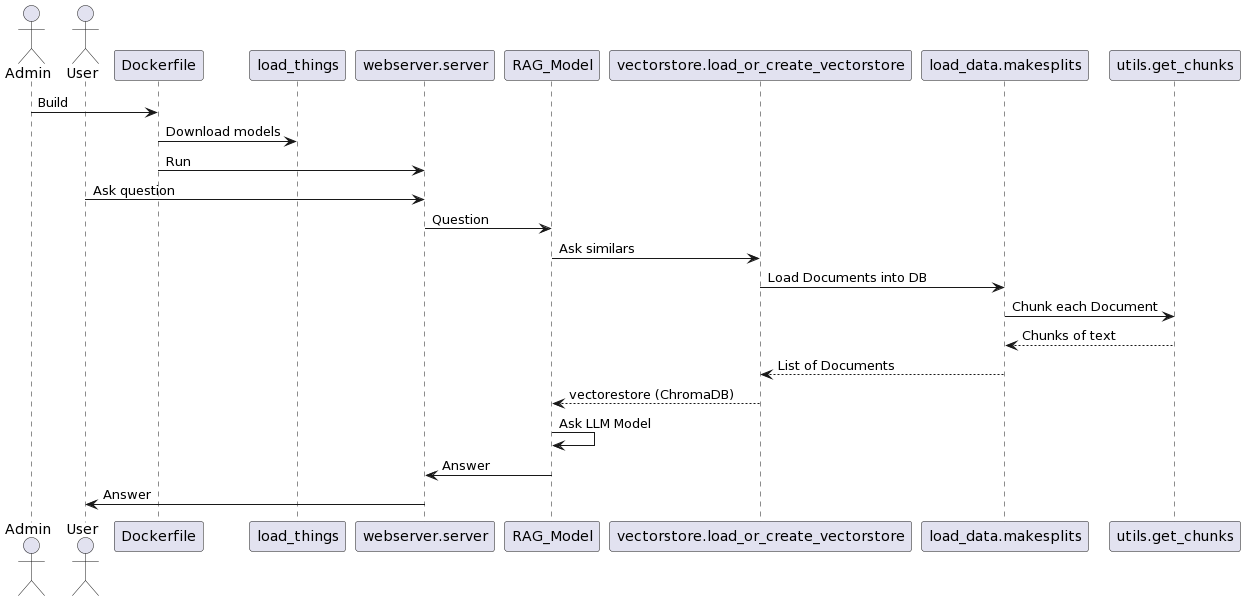

The diagram above was rendered by PlantUML. Its source (embedded in the PNG):
@startuml
actor Admin
actor User

Admin -> Dockerfile :Build
Dockerfile -> load_things : Download models
Dockerfile -> webserver.server : Run

User -> webserver.server : Ask question

webserver.server -> RAG_Model : Question

RAG_Model-> vectorstore.load_or_create_vectorstore : Ask similars

vectorstore.load_or_create_vectorstore -> load_data.makesplits : Load Documents into DB

load_data.makesplits -> utils.get_chunks : Chunk each Document

utils.get_chunks --> load_data.makesplits : Chunks of text
load_data.makesplits --> vectorstore.load_or_create_vectorstore : List of Documents

vectorstore.load_or_create_vectorstore --> RAG_Model : vectorestore (ChromaDB)
RAG_Model -> RAG_Model : Ask LLM Model
RAG_Model -> webserver.server : Answer

webserver.server -> User : Answer
@enduml